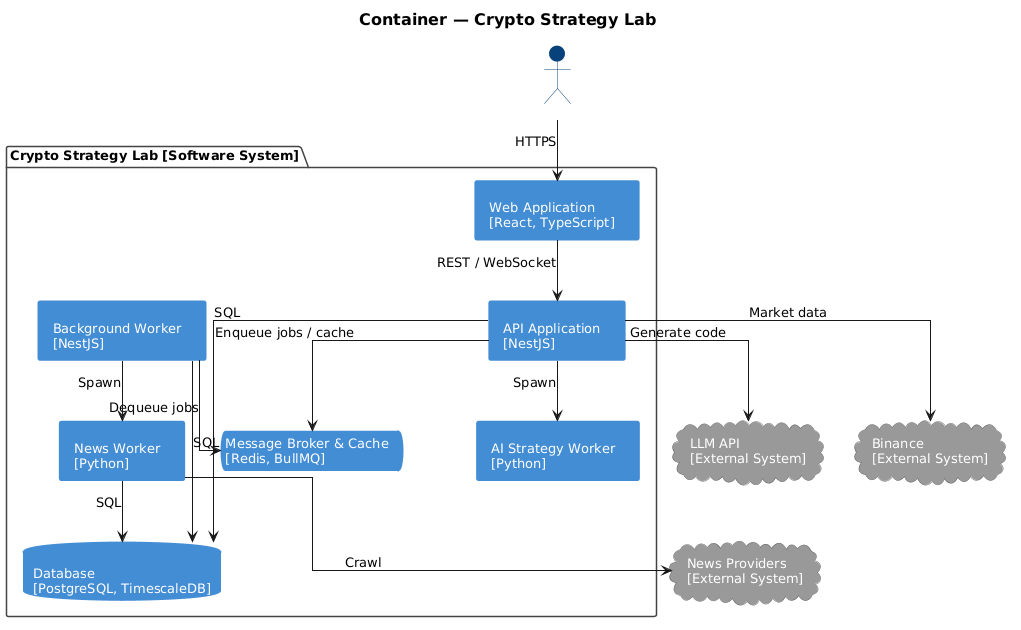

The diagram above was rendered by PlantUML. Its source (embedded in the PNG):
@startuml architecture-c4-level-2
' C4 Level 2 — Container
' Chi tiết component: architecture-c4-level-3.puml

skinparam shadowing false
skinparam linetype ortho
skinparam defaultFontName "Helvetica"
skinparam defaultFontSize 13
skinparam TitleFontSize 16
skinparam package {
  BackgroundColor #FFFFFF
  BorderColor #444444
  FontStyle bold
}
skinparam component {
  BackgroundColor #438DD5
  FontColor #FFFFFF
  BorderColor #438DD5
}
skinparam database {
  BackgroundColor #438DD5
  FontColor #FFFFFF
  BorderColor #438DD5
}
skinparam queue {
  BackgroundColor #438DD5
  FontColor #FFFFFF
  BorderColor #438DD5
}
skinparam cloud {
  BackgroundColor #999999
  FontColor #FFFFFF
  BorderColor #666666
}
skinparam actor {
  BackgroundColor #08427B
  FontColor #FFFFFF
  BorderColor #08427B
}

title Container — Crypto Strategy Lab

actor "Trader" as USER

package "Crypto Strategy Lab [Software System]" as CSL {

  component "Web Application\n[React, TypeScript]" as SPA
  component "API Application\n[NestJS]" as API
  component "Background Worker\n[NestJS]" as WORKER
  database "Database\n[PostgreSQL, TimescaleDB]" as PG
  queue "Message Broker & Cache\n[Redis, BullMQ]" as REDIS
  component "News Worker\n[Python]" as W_NEWS
  component "AI Strategy Worker\n[Python]" as W_AI
}

cloud "Binance\n[External System]" as BINANCE
cloud "News Providers\n[External System]" as NEWS_EXT
cloud "LLM API\n[External System]" as LLM

USER --> SPA : HTTPS
SPA --> API : REST / WebSocket
API --> PG : SQL
API --> REDIS : Enqueue jobs / cache
API --> BINANCE : Market data
API --> LLM : Generate code
API --> W_AI : Spawn
WORKER --> REDIS : Dequeue jobs
WORKER --> PG : SQL
WORKER --> W_NEWS : Spawn
W_NEWS --> PG : SQL
W_NEWS --> NEWS_EXT : Crawl
W_AI -[hidden]right- W_NEWS

@enduml